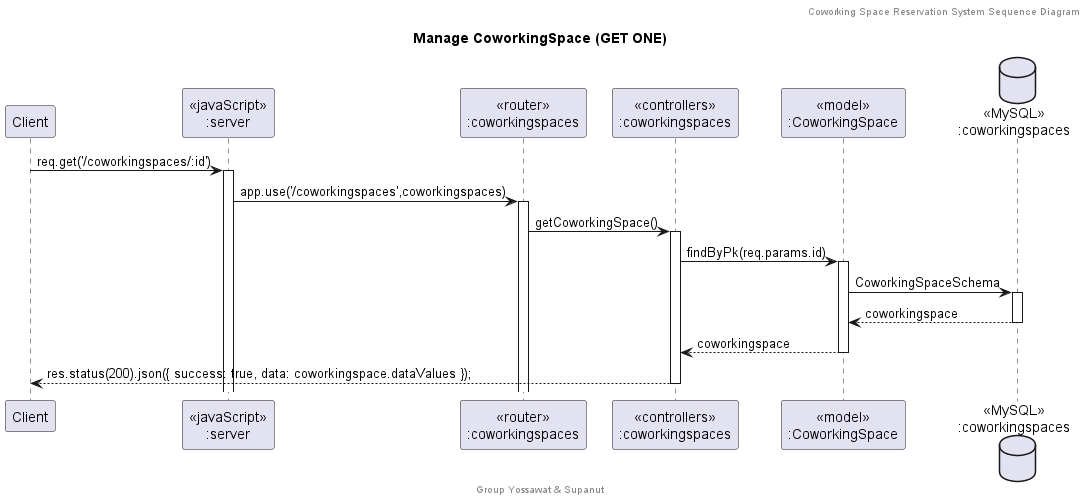

The diagram above was rendered by PlantUML. Its source (embedded in the PNG):
@startuml Manage CoworkingSpace (GET ONE)

header Coworking Space Reservation System Sequence Diagram
footer Group Yossawat & Supanut
title "Manage CoworkingSpace (GET ONE)"

participant "Client" as client
participant "<<javaScript>>\n:server" as server
participant "<<router>>\n:coworkingspaces" as routerCoworkingSpaces
participant "<<controllers>>\n:coworkingspaces" as controllersCoworkingSpaces
participant "<<model>>\n:CoworkingSpace" as modelCoworkingSpace
database "<<MySQL>>\n:coworkingspaces" as CoworkingSpacesDatabase

client->server ++:req.get('/coworkingspaces/:id')
server->routerCoworkingSpaces ++:app.use('/coworkingspaces',coworkingspaces)
routerCoworkingSpaces -> controllersCoworkingSpaces ++:getCoworkingSpace()
controllersCoworkingSpaces-> modelCoworkingSpace ++:findByPk(req.params.id)
modelCoworkingSpace -> CoworkingSpacesDatabase ++: CoworkingSpaceSchema
CoworkingSpacesDatabase --> modelCoworkingSpace --: coworkingspace
controllersCoworkingSpaces <-- modelCoworkingSpace --:coworkingspace
controllersCoworkingSpaces-->client --:res.status(200).json({ success: true, data: coworkingspace.dataValues });

@enduml